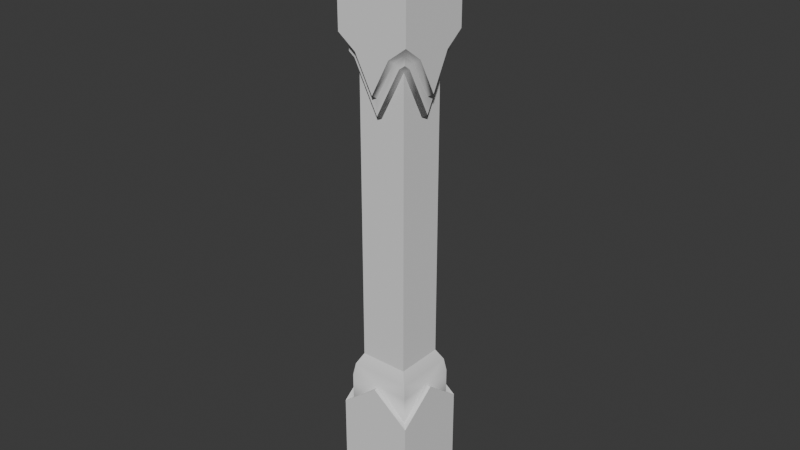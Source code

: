 # Source: Small_Pillar.blend  (saved by Blender 5.2.44; exported with 4.5.12 LTS)
import bpy
from mathutils import Matrix  # noqa: F401  (used for matrix-valued properties, if any)

bpy.ops.wm.read_factory_settings(use_empty=True)
scene = bpy.context.scene
scene.name = 'Scene'

# ---- collections
col_collection = bpy.data.collections.new('Collection'); scene.collection.children.link(col_collection)

# ---- world
world_world = bpy.data.worlds.new('World'); scene.world = world_world
world_world.use_nodes = True; world_world.node_tree.nodes.clear()
_N = world_world.node_tree.nodes; _L = world_world.node_tree.links
n0 = _N.new('ShaderNodeOutputWorld'); n0.name = 'World Output'; n0.location = (200, 100)
n1 = _N.new('ShaderNodeBackground'); n1.name = 'Background'; n1.location = (-200, 100)
n1.inputs[0].default_value = (0.05088, 0.05088, 0.05088, 1.0)
_L.new(n1.outputs[0], n0.inputs[0])
n0.is_active_output = True
world_world.color = (0.05088, 0.05088, 0.05088)
world_world.sun_shadow_jitter_overblur = 0.0

# ---- meshes
me_cube_001 = bpy.data.meshes.new('Cube.001')
me_cube_001.from_pydata([(0.1545, -0.1545, 0.002942), (0.1545, -0.1545, 0.4738), (-0.1545, -0.1545, 0.002942), (-0.1545, -0.1545, 0.4738), (0.1545, 0.1545, 0.002942), (0.1545, 0.1545, 0.4738), (-0.1545, 0.1545, 0.002942), (-0.1545, 0.1545, 0.4738), (-1.387e-07, -0.1316, 0.595), (-1.502e-07, 0.1316, 0.595), (0.1316, -9.934e-09, 0.595), (-1.377e-07, -0.1545, 0.5946), (-0.1545, -9.934e-09, 0.5946), (-1.512e-07, 0.1545, 0.5946), (0.1545, -9.934e-09, 0.5946), (0.1316, 0.1316, 0.4865), (-0.1316, 0.1316, 0.4865), (-0.1316, -0.1316, 0.4865), (0.1316, -0.1316, 0.4865), (-0.1316, -9.934e-09, 0.595), (0.1316, 0.1316, 0.5953), (0.09893, 0.09893, 0.6941), (0.1231, 0.1231, 0.6488), (-0.1316, 0.1316, 0.5953), (-0.09893, 0.09893, 0.6941), (-0.1231, 0.1231, 0.6488), (-0.1316, -0.1316, 0.5953), (-0.09893, -0.09893, 0.6941), (-0.1231, -0.1231, 0.6488), (0.1316, -0.1316, 0.5953), (0.09893, -0.09893, 0.6941), (0.1231, -0.1231, 0.6488), (-0.09893, -0.09893, 1.894), (-0.09893, 0.09893, 1.894), (0.09893, 0.09893, 1.894), (0.09893, -0.09893, 1.894), (-0.09893, -9.934e-09, 1.704), (-1.488e-07, 0.09893, 1.704), (0.09893, -9.934e-09, 1.704), (-1.401e-07, -0.09893, 1.704), (-1.391e-07, -0.1237, 1.787), (0.07848, -0.1238, 1.929), (-0.07848, -0.1238, 1.929), (0.1237, -9.934e-09, 1.787), (0.1238, 0.07848, 1.929), (0.1238, -0.07848, 1.929), (-1.499e-07, 0.1237, 1.787), (-0.07848, 0.1238, 1.929), (0.07848, 0.1238, 1.929), (-0.1237, -9.934e-09, 1.787), (-0.1238, -0.07848, 1.929), (-0.1238, 0.07848, 1.929), (0.1234, -0.1234, 1.962), (-0.1239, -0.1239, 1.93), (-0.1239, 0.1239, 1.93), (0.1234, 0.1234, 1.962), (0.09893, -0.1239, 1.912), (-1.39e-07, -0.1239, 1.721), (-0.09893, -0.1239, 1.912), (0.1239, 0.09893, 1.912), (0.1239, -9.934e-09, 1.721), (0.1239, -0.09893, 1.912), (-0.09893, 0.1239, 1.912), (-1.499e-07, 0.1239, 1.721), (0.09893, 0.1239, 1.912), (-0.1239, -0.09893, 1.912), (-0.1239, -9.934e-09, 1.721), (-0.1239, 0.09893, 1.912), (0.1239, 0.1239, 1.93), (0.1239, -0.1239, 1.93), (-0.1234, 0.1234, 1.962), (-0.1234, -0.1234, 1.962), (0.07335, -0.1493, 1.944), (0.1488, -0.149, 2.0), (0.149, -0.1491, 2.082), (-0.1493, -0.07335, 1.944), (-0.1488, -0.1489, 2.0), (-0.149, -0.1491, 2.082), (0.1493, -0.07335, 1.944), (-0.07335, 0.1493, 1.944), (-0.1491, 0.1489, 2.0), (-0.1491, 0.1491, 2.082), (0.1493, 0.07335, 1.944), (0.1491, 0.149, 2.0), (0.1491, 0.1491, 2.082), (0.1492, -9.934e-09, 1.803), (-0.07335, -0.1493, 1.944), (-1.379e-07, -0.1492, 1.803), (-0.1493, 0.07335, 1.944), (-0.1492, -9.934e-09, 1.803), (0.07335, 0.1493, 1.944), (-1.51e-07, 0.1492, 1.803), (0.149, -0.1491, 2.503), (-0.149, -0.1491, 2.503), (-0.1491, 0.1491, 2.503), (0.1491, 0.1491, 2.503)], [], [(3, 2, 0, 1), (7, 6, 2, 3), (5, 4, 6, 7), (1, 0, 4, 5), (11, 3, 1), (14, 1, 5), (13, 5, 7), (12, 7, 3), (19, 16, 7, 12), (3, 17, 19, 12), (8, 17, 3, 11), (1, 18, 8, 11), (1, 14, 10, 18), (10, 14, 5, 15), (9, 15, 5, 13), (7, 16, 9, 13), (19, 26, 28), (25, 28, 27, 24), (9, 23, 25), (22, 25, 24, 21), (21, 30, 31, 22), (31, 29, 10), (8, 29, 31), (28, 31, 30, 27), (10, 29, 18), (20, 15, 9), (24, 33, 37), (19, 17, 26), (26, 17, 8), (20, 10, 15), (9, 16, 23), (23, 16, 19), (8, 18, 29), (27, 32, 36), (21, 34, 38), (30, 35, 39), (35, 56, 57, 39), (39, 57, 58, 32), (34, 59, 60, 38), (38, 60, 61, 35), (33, 62, 63, 37), (37, 63, 64, 34), (32, 65, 66, 36), (36, 66, 67, 33), (56, 35, 61, 69), (59, 34, 64, 68), (65, 32, 58, 53), (62, 33, 67, 54), (41, 40, 57, 56), (40, 42, 58, 57), (44, 43, 60, 59), (43, 45, 61, 60), (47, 46, 63, 62), (46, 48, 64, 63), (50, 49, 66, 65), (49, 51, 67, 66), (48, 55, 68, 64), (45, 52, 69, 61), (52, 41, 56, 69), (55, 44, 59, 68), (70, 47, 62, 54), (51, 70, 54, 67), (42, 71, 53, 58), (71, 50, 65, 53), (72, 73, 74), (52, 73, 72, 41), (75, 76, 77), (71, 76, 75, 50), (78, 74, 73), (45, 78, 73, 52), (79, 80, 81), (70, 80, 79, 47), (82, 83, 84), (55, 83, 82, 44), (85, 82, 84, 74, 78), (44, 82, 85, 43), (43, 85, 78, 45), (86, 77, 76), (42, 86, 76, 71), (87, 72, 74, 77, 86), (41, 72, 87, 40), (40, 87, 86, 42), (88, 81, 80), (51, 88, 80, 70), (89, 75, 77, 81, 88), (50, 75, 89, 49), (49, 89, 88, 51), (90, 84, 83), (48, 90, 83, 55), (91, 79, 81, 84, 90), (47, 79, 91, 46), (46, 91, 90, 48), (77, 74, 92, 93), (84, 81, 94, 95), (74, 84, 95, 92), (81, 77, 93, 94), (26, 8, 28), (28, 8, 31), (23, 19, 25), (25, 19, 28), (20, 9, 22), (22, 9, 25), (22, 31, 10), (20, 22, 10), (30, 21, 38), (35, 30, 38), (34, 21, 37), (21, 24, 37), (33, 24, 36), (24, 27, 36), (32, 27, 39), (27, 30, 39)])
me_cube_001.polygons.foreach_set('use_smooth', [True] * 112)
_k = set([(0, 1), (1, 11), (1, 14), (1, 18), (2, 3), (3, 11), (3, 12), (3, 17), (4, 5), (5, 13), (5, 14), (5, 15), (6, 7), (7, 12), (7, 13), (7, 16), (8, 11), (9, 13), (10, 14), (12, 19), (15, 20), (16, 23), (17, 26), (18, 29), (20, 22), (21, 22), (21, 24), (21, 30), (21, 34), (23, 25), (24, 25), (24, 27), (24, 33), (26, 28), (27, 28), (27, 30), (27, 32), (29, 31), (30, 31), (30, 35), (32, 36), (32, 39), (33, 36), (33, 37), (34, 37), (34, 38), (35, 38), (35, 39), (52, 69), (53, 58), (53, 65), (53, 71), (54, 62), (54, 67), (54, 70), (55, 68), (56, 57), (56, 69), (57, 58), (59, 60), (59, 68), (60, 61), (61, 69), (62, 63), (63, 64), (64, 68), (65, 66), (66, 67), (72, 73), (72, 87), (73, 74), (73, 78), (74, 92), (75, 76), (75, 89), (76, 77), (76, 86), (77, 93), (78, 85), (79, 80), (79, 91), (80, 81), (80, 88), (81, 94), (82, 83), (82, 85), (83, 84), (83, 90), (84, 95), (86, 87), (88, 89), (90, 91)])
me_cube_001.attributes.new('sharp_edge', 'BOOLEAN', 'EDGE').data.foreach_set('value', [ (min(e.vertices), max(e.vertices)) in _k for e in me_cube_001.edges])
_uv = me_cube_001.uv_layers.new(name='UVMap')
_uv.uv.foreach_set('vector', [0.8493, 0.2489, 0.8493, 0.01742, 0.998, 0.01742, 0.998, 0.2489, 0.7008, 0.2462, 0.7008, 0.01472, 0.8494, 0.01472, 0.8494, 0.2462, 0.7001, 0.5523, 0.7001, 0.3208, 0.8488, 0.3208, 0.8488, 0.5523, 0.8494, 0.5516, 0.8494, 0.3201, 0.998, 0.3201, 0.998, 0.5516, 0.9236, 0.3083, 0.8493, 0.2489, 0.998, 0.2489, 0.9237, 0.611, 0.8494, 0.5516, 0.998, 0.5516, 0.7744, 0.6117, 0.7001, 0.5523, 0.8488, 0.5523, 0.7751, 0.3056, 0.7008, 0.2462, 0.8494, 0.2462, 0.0298, 0.8714, 0.02888, 0.7886, 0.01749, 0.7763, 0.01877, 0.8714, 0.2224, 0.9825, 0.211, 0.9701, 0.2101, 0.8873, 0.2211, 0.8873, 0.1286, 0.9624, 0.211, 0.9701, 0.2224, 0.9825, 0.1277, 0.9734, 0.0189, 0.9815, 0.03028, 0.9692, 0.1127, 0.9614, 0.1136, 0.9724, 0.0189, 0.9815, 0.02017, 0.8864, 0.03121, 0.8864, 0.03028, 0.9692, 0.1269, 0.7977, 0.126, 0.7867, 0.2207, 0.7776, 0.2093, 0.79, 0.2084, 0.8728, 0.2093, 0.79, 0.2207, 0.7776, 0.2194, 0.8728, 0.01749, 0.7763, 0.02888, 0.7886, 0.1113, 0.7964, 0.1122, 0.7854, 0.4784, 0.7875, 0.4783, 0.8508, 0.4517, 0.8467, 0.4517, 0.7283, 0.4517, 0.8467, 0.4266, 0.8351, 0.4266, 0.74, 0.5877, 0.92, 0.5879, 0.8567, 0.6145, 0.8608, 0.6145, 0.9792, 0.6145, 0.8608, 0.6396, 0.8724, 0.6396, 0.9676, 0.637, 0.7399, 0.637, 0.8351, 0.6119, 0.8467, 0.6119, 0.7283, 0.6119, 0.8467, 0.5853, 0.8508, 0.5852, 0.7875, 0.4768, 0.9195, 0.4766, 0.9828, 0.45, 0.9787, 0.45, 0.8603, 0.45, 0.9787, 0.4249, 0.9671, 0.4249, 0.872, 0.5852, 0.7875, 0.5853, 0.8508, 0.5318, 0.8508, 0.5879, 0.9833, 0.5344, 0.9833, 0.5877, 0.92, 0.3865, 0.009766, 0.3865, 0.5997, 0.3389, 0.5061, 0.4784, 0.7875, 0.5318, 0.8508, 0.4783, 0.8508, 0.4766, 0.8563, 0.5301, 0.8563, 0.4768, 0.9195, 0.5853, 0.7242, 0.5852, 0.7875, 0.5318, 0.7242, 0.5877, 0.92, 0.5344, 0.8567, 0.5879, 0.8567, 0.4783, 0.7243, 0.5318, 0.7243, 0.4784, 0.7875, 0.4768, 0.9195, 0.5301, 0.9828, 0.4766, 0.9828, 0.101, 0.009766, 0.101, 0.5997, 0.05344, 0.5061, 0.1962, 0.009766, 0.1962, 0.5997, 0.1486, 0.5061, 0.2913, 0.009766, 0.2913, 0.5997, 0.2438, 0.5061, 0.9045, 0.7557, 0.9074, 0.741, 0.9839, 0.8129, 0.981, 0.8275, 0.8685, 0.8635, 0.8811, 0.8714, 0.8811, 0.9764, 0.8685, 0.9685, 0.9049, 0.9684, 0.8922, 0.9763, 0.8922, 0.8713, 0.9049, 0.8635, 0.9045, 0.8606, 0.8918, 0.8527, 0.8918, 0.7478, 0.9045, 0.7557, 0.8685, 0.7586, 0.8811, 0.7507, 0.8811, 0.8557, 0.8685, 0.8635, 0.9814, 0.8966, 0.9843, 0.9112, 0.9078, 0.983, 0.9049, 0.9684, 0.8685, 0.9685, 0.8655, 0.9831, 0.789, 0.9113, 0.792, 0.8967, 0.792, 0.8304, 0.789, 0.8158, 0.8655, 0.744, 0.8685, 0.7586, 0.9074, 0.741, 0.9045, 0.7557, 0.8918, 0.7478, 0.8948, 0.7332, 0.8922, 0.9763, 0.9049, 0.9684, 0.9078, 0.983, 0.8951, 0.9909, 0.8655, 0.9831, 0.8685, 0.9685, 0.8811, 0.9764, 0.8782, 0.991, 0.8811, 0.7507, 0.8685, 0.7586, 0.8655, 0.744, 0.8782, 0.7361, 0.3896, 0.95, 0.3533, 0.8792, 0.354, 0.8471, 0.3997, 0.9416, 0.3533, 0.8792, 0.3142, 0.9484, 0.3045, 0.9396, 0.354, 0.8471, 0.7448, 0.8386, 0.7059, 0.7692, 0.7053, 0.7371, 0.7545, 0.8298, 0.7059, 0.7692, 0.6693, 0.8399, 0.6594, 0.8315, 0.7053, 0.7371, 0.747, 0.9535, 0.708, 0.8841, 0.7075, 0.852, 0.7567, 0.9447, 0.708, 0.8841, 0.6715, 0.9548, 0.6615, 0.9464, 0.7075, 0.852, 0.3921, 0.8317, 0.3558, 0.7609, 0.3564, 0.7289, 0.4021, 0.8234, 0.3558, 0.7609, 0.3166, 0.8302, 0.3069, 0.8214, 0.3564, 0.7289, 0.6715, 0.9548, 0.6502, 0.9713, 0.6497, 0.9555, 0.6615, 0.9464, 0.6693, 0.8399, 0.648, 0.8564, 0.6475, 0.8406, 0.6594, 0.8315, 0.4109, 0.9665, 0.3896, 0.95, 0.3997, 0.9416, 0.4115, 0.9507, 0.7667, 0.8543, 0.7448, 0.8386, 0.7545, 0.8298, 0.7667, 0.8385, 0.7688, 0.9692, 0.747, 0.9535, 0.7567, 0.9447, 0.7688, 0.9534, 0.3166, 0.8302, 0.2947, 0.8459, 0.2947, 0.83, 0.3069, 0.8214, 0.3142, 0.9484, 0.2922, 0.9641, 0.2923, 0.9483, 0.3045, 0.9396, 0.4133, 0.8483, 0.3921, 0.8317, 0.4021, 0.8234, 0.4139, 0.8325, 0.6505, 0.431, 0.6868, 0.4583, 0.6869, 0.4989, 0.8763, 0.6919, 0.8667, 0.7156, 0.8568, 0.6712, 0.8703, 0.6657, 0.5071, 0.431, 0.5435, 0.4583, 0.5435, 0.4989, 0.1923, 0.6387, 0.1827, 0.615, 0.2207, 0.64, 0.2149, 0.6534, 0.58, 0.08694, 0.5436, 0.1548, 0.5437, 0.1143, 0.8989, 0.6772, 0.9047, 0.6906, 0.8667, 0.7156, 0.8763, 0.6919, 0.5072, 0.08694, 0.5436, 0.1143, 0.5436, 0.1548, 0.144, 0.641, 0.1536, 0.6174, 0.1155, 0.6424, 0.1214, 0.6558, 0.6506, 0.08694, 0.687, 0.1143, 0.687, 0.1548, 0.8291, 0.6916, 0.8387, 0.7153, 0.8486, 0.6708, 0.8351, 0.6653, 0.6153, 0.01758, 0.6506, 0.08694, 0.687, 0.1548, 0.5436, 0.1548, 0.58, 0.08694, 0.8351, 0.6653, 0.8486, 0.6708, 0.8486, 0.593, 0.8358, 0.5857, 0.9546, 0.6204, 0.9588, 0.6346, 0.9047, 0.6906, 0.8989, 0.6772, 0.5799, 0.431, 0.5435, 0.4989, 0.5436, 0.4583, 0.1863, 0.6649, 0.1728, 0.6594, 0.1827, 0.615, 0.1923, 0.6387, 0.6152, 0.3616, 0.6505, 0.431, 0.6869, 0.4989, 0.5435, 0.4989, 0.5799, 0.431, 0.8703, 0.6657, 0.8568, 0.6712, 0.8568, 0.5934, 0.8696, 0.5861, 0.1856, 0.7445, 0.1728, 0.7372, 0.1728, 0.6594, 0.1863, 0.6649, 0.4366, 0.431, 0.4002, 0.4989, 0.4002, 0.4583, 0.15, 0.6673, 0.1634, 0.6618, 0.1536, 0.6174, 0.144, 0.641, 0.4719, 0.3616, 0.5071, 0.431, 0.5435, 0.4989, 0.4002, 0.4989, 0.4366, 0.431, 0.2149, 0.6534, 0.2207, 0.64, 0.2748, 0.696, 0.2706, 0.7102, 0.1507, 0.7469, 0.1634, 0.7396, 0.1634, 0.6618, 0.15, 0.6673, 0.4366, 0.08694, 0.4002, 0.1548, 0.4002, 0.1143, 0.8065, 0.6768, 0.8007, 0.6902, 0.8387, 0.7153, 0.8291, 0.6916, 0.4719, 0.01758, 0.5072, 0.08694, 0.5436, 0.1548, 0.4002, 0.1548, 0.4366, 0.08694, 0.1214, 0.6558, 0.1155, 0.6424, 0.06151, 0.6984, 0.06565, 0.7125, 0.7508, 0.6201, 0.7466, 0.6342, 0.8007, 0.6902, 0.8065, 0.6768, 0.5435, 0.4989, 0.6869, 0.4989, 0.6869, 0.7056, 0.5435, 0.7056, 0.4002, 0.1548, 0.5436, 0.1548, 0.5436, 0.3616, 0.4002, 0.3616, 0.5436, 0.1548, 0.687, 0.1548, 0.687, 0.3616, 0.5436, 0.3616, 0.4002, 0.4989, 0.5435, 0.4989, 0.5435, 0.7056, 0.4002, 0.7056, 0.4766, 0.8563, 0.4768, 0.9195, 0.45, 0.8603, 0.45, 0.8603, 0.4768, 0.9195, 0.45, 0.9787, 0.4783, 0.7243, 0.4784, 0.7875, 0.4517, 0.7283, 0.4517, 0.7283, 0.4784, 0.7875, 0.4517, 0.8467, 0.5879, 0.9833, 0.5877, 0.92, 0.6145, 0.9792, 0.6145, 0.9792, 0.5877, 0.92, 0.6145, 0.8608, 0.6119, 0.7283, 0.6119, 0.8467, 0.5852, 0.7875, 0.5853, 0.7242, 0.6119, 0.7283, 0.5852, 0.7875, 0.101, 0.009766, 0.1962, 0.009766, 0.1486, 0.5061, 0.101, 0.5997, 0.101, 0.009766, 0.1486, 0.5061, 0.2913, 0.5997, 0.2913, 0.009766, 0.3389, 0.5061, 0.2913, 0.009766, 0.3865, 0.009766, 0.3389, 0.5061, 0.005859, 0.5997, 0.005859, 0.009766, 0.05344, 0.5061, 0.005859, 0.009766, 0.101, 0.009766, 0.05344, 0.5061, 0.1962, 0.5997, 0.1962, 0.009766, 0.2438, 0.5061, 0.1962, 0.009766, 0.2913, 0.009766, 0.2438, 0.5061])
me_cube_001.update()

# ---- objects
ob_small_pillar_col = bpy.data.objects.new('Small_Pillar-col', me_cube_001)

# ---- transforms, parenting, visibility, modifiers, constraints
ob_small_pillar_col.location = (0.0, 0.0, 0.0)

# ---- collection membership
col_collection.objects.link(ob_small_pillar_col)

# ---- scene / render settings (as saved in the file)
scene.frame_start = 1; scene.frame_end = 250; scene.frame_set(1)
scene.render.engine = 'BLENDER_EEVEE_NEXT'
scene.render.bake_bias = 0.0
scene.render.bake_samples = 0
scene.render.compositor_device = 'GPU'
scene.eevee.use_volume_custom_range = False
scene.eevee.fast_gi_thickness_near = 0.1
scene.eevee.fast_gi_thickness_far = 0.0
scene.eevee.ray_tracing_options.screen_trace_thickness = 0.1
bpy.context.view_layer.update()

# ---- added for rendering (the .blend has no active camera and no usable light): camera, sun
cam_auto = bpy.data.cameras.new('AutoCamera')
cam_auto.lens = 50.0
cam_auto.sensor_width = 36.0
cam_auto.clip_end = 1000.0
ob_auto_camera = bpy.data.objects.new('AutoCamera', cam_auto)
scene.collection.objects.link(ob_auto_camera)
ob_auto_camera.location = (2.34814, -2.81777, 3.13146)
ob_auto_camera.rotation_euler = (1.09748, -7.21219e-08, 0.694738)
scene.camera = ob_auto_camera
light_auto_sun = bpy.data.lights.new('AutoSun', 'SUN')
light_auto_sun.energy = 3.0
light_auto_sun.angle = 0.0523599
ob_auto_sun = bpy.data.objects.new('AutoSun', light_auto_sun)
scene.collection.objects.link(ob_auto_sun)
ob_auto_sun.rotation_euler = (0.872665, 0.174533, 0.523599)
bpy.context.view_layer.update()
